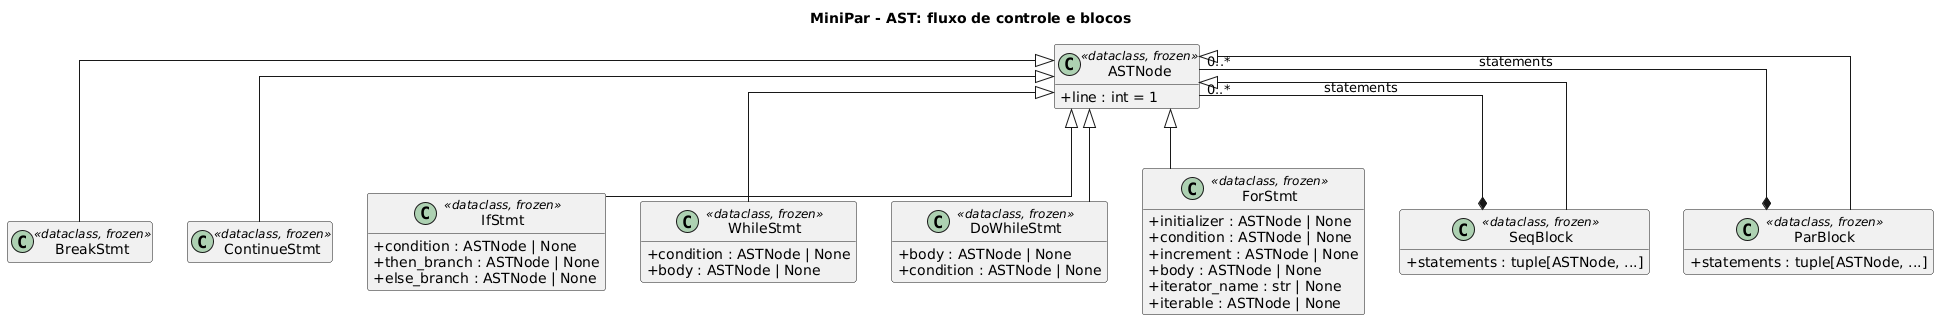

The diagram above was rendered by PlantUML. Its source (embedded in the PNG):
@startuml ast_fluxo
title MiniPar - AST: fluxo de controle e blocos

skinparam classAttributeIconSize 0
skinparam shadowing false
skinparam linetype ortho
skinparam packageStyle rectangle
hide empty members

class ASTNode <<dataclass, frozen>> {
  +line : int = 1
}
class BreakStmt <<dataclass, frozen>>
class ContinueStmt <<dataclass, frozen>>
class IfStmt <<dataclass, frozen>> {
  +condition : ASTNode | None
  +then_branch : ASTNode | None
  +else_branch : ASTNode | None
}
class WhileStmt <<dataclass, frozen>> {
  +condition : ASTNode | None
  +body : ASTNode | None
}
class DoWhileStmt <<dataclass, frozen>> {
  +body : ASTNode | None
  +condition : ASTNode | None
}
class ForStmt <<dataclass, frozen>> {
  +initializer : ASTNode | None
  +condition : ASTNode | None
  +increment : ASTNode | None
  +body : ASTNode | None
  +iterator_name : str | None
  +iterable : ASTNode | None
}
class SeqBlock <<dataclass, frozen>> {
  +statements : tuple[ASTNode, ...]
}
class ParBlock <<dataclass, frozen>> {
  +statements : tuple[ASTNode, ...]
}

ASTNode <|-- BreakStmt
ASTNode <|-- ContinueStmt
ASTNode <|-- IfStmt
ASTNode <|-- WhileStmt
ASTNode <|-- DoWhileStmt
ASTNode <|-- ForStmt
ASTNode <|-- SeqBlock
ASTNode <|-- ParBlock

SeqBlock *-- "0..*" ASTNode : statements
ParBlock *-- "0..*" ASTNode : statements
@enduml